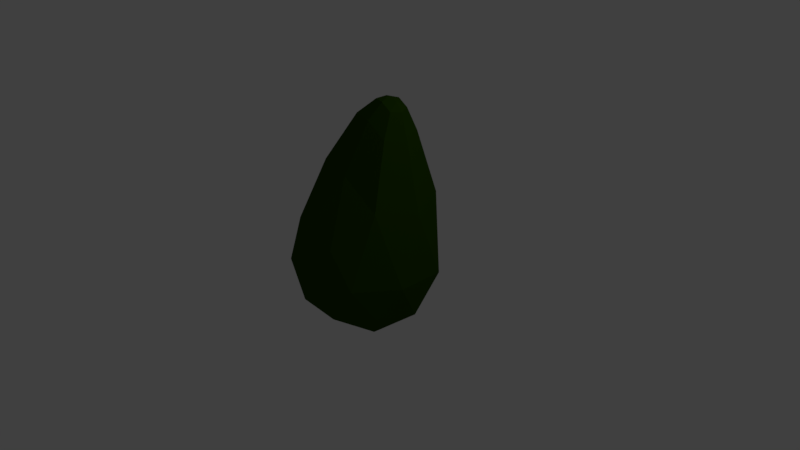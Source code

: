 # Source: AvocatNoyau.blend  (saved by Blender 2.79.0; exported with 4.5.12 LTS)
import bpy
from mathutils import Matrix  # noqa: F401  (used for matrix-valued properties, if any)

bpy.ops.wm.read_factory_settings(use_empty=True)
scene = bpy.context.scene
scene.name = 'Scene'

# ---- collections
col_collection_1 = bpy.data.collections.new('Collection 1'); scene.collection.children.link(col_collection_1)

# ---- materials (node trees are filled in below, after node groups)
mat_noyau = bpy.data.materials.new('Noyau')
mat_noyau.alpha_threshold = 0.0
mat_noyau.use_transparent_shadow = False
mat_noyau.diffuse_color = (0.06681, 0.0277, 0.0, 1.0)
mat_noyau.roughness = 0.5
mat_avocatout = bpy.data.materials.new('aVOCAToUT')
mat_avocatout.alpha_threshold = 0.0
mat_avocatout.use_transparent_shadow = False
mat_avocatout.diffuse_color = (0.02263, 0.06372, 0.0, 1.0)
mat_avocatout.roughness = 0.5
mat_avocatout.specular_intensity = 0.0
mat_asvocat = bpy.data.materials.new('ASvocat')
mat_asvocat.alpha_threshold = 0.0
mat_asvocat.use_transparent_shadow = False
mat_asvocat.diffuse_color = (0.3927, 0.5382, 0.0, 1.0)
mat_asvocat.roughness = 0.5
mat_asvocat.specular_intensity = 0.04167

# ---- material node trees

# ---- world
world_world = bpy.data.worlds.new('World'); scene.world = world_world
world_world.color = (0.05088, 0.05088, 0.05088)
world_world.use_sun_shadow = False
world_world.sun_shadow_jitter_overblur = 0.0
world_world.cycles.sampling_method = 'MANUAL'

# ---- cameras
cam_camera = bpy.data.cameras.new('Camera')
cam_camera.clip_end = 100.0
cam_camera.lens = 35.0
cam_camera.sensor_width = 32.0
cam_camera.sensor_height = 18.0
cam_camera.ortho_scale = 7.314
cam_camera.dof.focus_distance = 0.0
cam_camera.dof.aperture_fstop = 128.0

# ---- lights
light_lamp = bpy.data.lights.new('Lamp', 'POINT')
light_lamp.transmission_factor = 0.0
light_lamp.cutoff_distance = 30.0
light_lamp.energy = 100.0
light_lamp.shadow_buffer_clip_start = 1.001
light_lamp.shadow_soft_size = 0.1
light_lamp.shadow_maximum_resolution = 0.006
light_lamp.use_absolute_resolution = True

# ---- meshes
me_icosphere_001 = bpy.data.meshes.new('Icosphere.001')
me_icosphere_001.from_pydata([(0.0, 0.0, -1.0), (0.7236, -0.5257, -0.4472), (-0.2764, -0.8506, -0.4472), (-0.8944, 0.0, -0.4472), (-0.2764, 0.8506, -0.4472), (0.7236, 0.5257, -0.4472), (0.2764, -0.8506, 0.4472), (-0.7236, -0.5257, 0.4472), (-0.7236, 0.5257, 0.4472), (0.2764, 0.8506, 0.4472), (0.8944, 0.0, 0.4472), (0.0, 0.0, 1.0), (-0.1625, -0.5, -0.8507), (0.4253, -0.309, -0.8507), (0.2629, -0.809, -0.5257), (0.8506, 0.0, -0.5257), (0.4253, 0.309, -0.8507), (-0.5257, 0.0, -0.8507), (-0.6882, -0.5, -0.5257), (-0.1625, 0.5, -0.8507), (-0.6882, 0.5, -0.5257), (0.2629, 0.809, -0.5257), (0.9511, -0.309, 0.0), (0.9511, 0.309, 0.0), (0.0, -1.0, 0.0), (0.5878, -0.809, 0.0), (-0.9511, -0.309, 0.0), (-0.5878, -0.809, 0.0), (-0.5878, 0.809, 0.0), (-0.9511, 0.309, 0.0), (0.5878, 0.809, 0.0), (0.0, 1.0, 0.0), (0.6882, -0.5, 0.5257), (-0.2629, -0.809, 0.5257), (-0.8506, 0.0, 0.5257), (-0.2629, 0.809, 0.5257), (0.6882, 0.5, 0.5257), (0.1625, -0.5, 0.8507), (0.5257, 0.0, 0.8507), (-0.4253, -0.309, 0.8507), (-0.4253, 0.309, 0.8507), (0.1625, 0.5, 0.8507)], [], [(0, 13, 12), (1, 13, 15), (0, 12, 17), (0, 17, 19), (0, 19, 16), (1, 15, 22), (2, 14, 24), (3, 18, 26), (4, 20, 28), (5, 21, 30), (1, 22, 25), (2, 24, 27), (3, 26, 29), (4, 28, 31), (5, 30, 23), (6, 32, 37), (7, 33, 39), (8, 34, 40), (9, 35, 41), (10, 36, 38), (38, 41, 11), (38, 36, 41), (36, 9, 41), (41, 40, 11), (41, 35, 40), (35, 8, 40), (40, 39, 11), (40, 34, 39), (34, 7, 39), (39, 37, 11), (39, 33, 37), (33, 6, 37), (37, 38, 11), (37, 32, 38), (32, 10, 38), (23, 36, 10), (23, 30, 36), (30, 9, 36), (31, 35, 9), (31, 28, 35), (28, 8, 35), (29, 34, 8), (29, 26, 34), (26, 7, 34), (27, 33, 7), (27, 24, 33), (24, 6, 33), (25, 32, 6), (25, 22, 32), (22, 10, 32), (30, 31, 9), (30, 21, 31), (21, 4, 31), (28, 29, 8), (28, 20, 29), (20, 3, 29), (26, 27, 7), (26, 18, 27), (18, 2, 27), (24, 25, 6), (24, 14, 25), (14, 1, 25), (22, 23, 10), (22, 15, 23), (15, 5, 23), (16, 21, 5), (16, 19, 21), (19, 4, 21), (19, 20, 4), (19, 17, 20), (17, 3, 20), (17, 18, 3), (17, 12, 18), (12, 2, 18), (15, 16, 5), (15, 13, 16), (13, 0, 16), (12, 14, 2), (12, 13, 14), (13, 1, 14)])
me_icosphere_001.materials.append(mat_noyau)
me_icosphere_001.use_remesh_preserve_volume = False
me_icosphere_001.use_remesh_preserve_attributes = False
me_icosphere_001.use_mirror_vertex_groups = False
me_icosphere_001.update()
me_icosphere = bpy.data.meshes.new('Icosphere')
me_icosphere.from_pydata([(0.0, 0.0, -1.0), (0.7236, -0.5257, -0.4472), (-0.2764, -0.8506, -0.4472), (-0.8944, 0.0, -0.4472), (-0.2764, 0.3328, -0.4472), (0.7236, 0.2333, -0.4472), (0.2764, -0.8506, 0.4472), (-0.7236, -0.5257, 0.4472), (-0.7236, 0.2193, 0.4472), (0.2764, 0.3328, 0.4472), (0.8944, 0.0, 0.8772), (0.3764, 2.955e-10, 2.206), (-0.1625, -0.5, -0.8507), (0.4253, -0.309, -0.8507), (0.2629, -0.809, -0.5257), (0.8506, 0.0, -0.5257), (0.4253, 0.309, -0.8507), (-0.5257, 0.0, -0.8507), (-0.6882, -0.5, -0.5257), (-0.1625, 0.5, -0.8507), (-0.6882, 0.5, -0.5257), (0.2629, 0.2912, -0.5257), (0.9511, -0.309, 0.0), (0.9511, 0.309, 0.0), (0.0, -1.0, 0.0), (0.5878, -0.809, 0.0), (-0.9511, -0.309, 0.0), (-0.5878, -0.809, 0.0), (-0.5878, 0.2912, 0.0), (-0.9511, 0.309, 0.0), (0.5878, 0.2912, 0.0), (0.0, 0.2979, 0.0), (0.6882, -0.5, 0.9557), (-0.2629, -0.809, 0.5257), (-0.8506, 0.0, 0.5257), (-0.2629, 0.2912, 0.5257), (0.6882, 0.5, 0.9557), (0.1625, -0.5, 1.281), (0.6115, 2.955e-10, 2.061), (-0.4253, -0.309, 1.281), (-0.4253, 0.309, 1.281), (0.1625, 0.2803, 1.281), (0.7017, -4.12e-09, 1.739), (0.5937, -0.2618, 1.78), (0.5937, 0.2618, 1.78), (0.3184, -0.2618, 1.95), (0.01059, -0.1618, 1.95), (0.01059, 0.1618, 1.95), (0.3184, 0.2618, 1.95), (0.5573, -0.1314, 2.081), (0.5573, 0.1314, 2.081), (0.4191, -0.1314, 2.167), (0.5146, 2.955e-10, 2.167), (0.2646, -0.08121, 2.167), (0.2646, 0.08121, 2.167), (0.4191, 0.1314, 2.167)], [], [(0, 13, 12), (1, 13, 15), (0, 12, 17), (0, 17, 19), (0, 19, 16), (1, 15, 22), (2, 14, 24), (3, 18, 26), (4, 20, 28), (5, 21, 30), (1, 22, 25), (2, 24, 27), (3, 26, 29), (4, 28, 31), (5, 30, 23), (6, 32, 37), (7, 33, 39), (8, 34, 40), (9, 35, 41), (52, 55, 11), (38, 50, 52), (32, 10, 42, 43), (36, 9, 41), (41, 40, 47, 48), (41, 35, 40), (35, 8, 40), (39, 37, 45, 46), (40, 34, 39), (34, 7, 39), (36, 41, 48, 44), (39, 33, 37), (33, 6, 37), (37, 32, 43, 45), (40, 39, 46, 47), (10, 36, 44, 42), (23, 36, 10), (23, 30, 36), (30, 9, 36), (31, 35, 9), (31, 28, 35), (28, 8, 35), (29, 34, 8), (29, 26, 34), (26, 7, 34), (27, 33, 7), (27, 24, 33), (24, 6, 33), (25, 32, 6), (25, 22, 32), (22, 10, 32), (30, 31, 9), (30, 21, 31), (21, 4, 31), (28, 29, 8), (28, 20, 29), (20, 3, 29), (26, 27, 7), (26, 18, 27), (18, 2, 27), (24, 25, 6), (24, 14, 25), (14, 1, 25), (22, 23, 10), (22, 15, 23), (15, 5, 23), (16, 21, 5), (16, 19, 21), (19, 4, 21), (19, 20, 4), (19, 17, 20), (17, 3, 20), (17, 18, 3), (17, 12, 18), (12, 2, 18), (15, 16, 5), (15, 13, 16), (13, 0, 16), (12, 14, 2), (12, 13, 14), (13, 1, 14), (48, 47, 54, 55), (42, 44, 50, 38), (43, 42, 38, 49), (46, 45, 51, 53), (45, 43, 49, 51), (44, 48, 55, 50), (47, 46, 53, 54), (52, 50, 55), (55, 54, 11), (54, 53, 11), (53, 51, 11), (51, 52, 11), (51, 49, 52), (49, 38, 52)])
me_icosphere.polygons.foreach_set('material_index', [0, 0, 0, 0, 0, 0, 0, 0, 1, 1, 0, 0, 0, 1, 1, 0, 0, 0, 1, 0, 0, 0, 1, 1, 1, 1, 0, 0, 0, 1, 0, 0, 0, 0, 0, 0, 1, 1, 1, 1, 1, 0, 0, 0, 0, 0, 0, 0, 0, 0, 1, 1, 1, 1, 1, 0, 0, 0, 0, 0, 0, 0, 0, 0, 0, 1, 1, 1, 1, 0, 0, 0, 0, 0, 0, 0, 0, 0, 0, 0, 0, 0, 0, 0, 0, 0, 0, 0, 0, 0, 0, 0, 0, 0])
me_icosphere.materials.append(mat_avocatout)
me_icosphere.materials.append(mat_asvocat)
me_icosphere.use_remesh_preserve_volume = False
me_icosphere.use_remesh_preserve_attributes = False
me_icosphere.use_mirror_vertex_groups = False
me_icosphere.update()

# ---- objects
ob_icosphere_001 = bpy.data.objects.new('Icosphere.001', me_icosphere_001)
ob_icosphere = bpy.data.objects.new('Icosphere', me_icosphere)
ob_lamp = bpy.data.objects.new('Lamp', light_lamp)
ob_camera = bpy.data.objects.new('Camera', cam_camera)

# ---- transforms, parenting, visibility, modifiers, constraints
ob_icosphere_001.location = (0.0, 0.182, -0.08468)
ob_icosphere_001.scale = (0.4807, 0.4807, 0.4807)
ob_icosphere_001.lineart.crease_threshold = 0.0
ob_icosphere.location = (0.0, 0.0, 0.0)
ob_icosphere.lineart.crease_threshold = 0.0
ob_lamp.location = (4.076, 1.005, 5.904)
ob_lamp.rotation_euler = (0.6503, 0.05522, 1.866)
ob_lamp.lock_rotations_4d = False
ob_lamp.empty_display_type = 'ARROWS'
ob_lamp.color = (0.0, 0.0, 0.0, 0.0)
ob_lamp.lineart.crease_threshold = 0.0
ob_camera.location = (7.481, -6.508, 5.344)
ob_camera.rotation_euler = (1.109, 0.0, 0.8149)
ob_camera.lock_rotations_4d = False
ob_camera.empty_display_type = 'ARROWS'
ob_camera.color = (0.0, 0.0, 0.0, 0.0)
ob_camera.display_type = 'WIRE'
ob_camera.lineart.crease_threshold = 0.0

# ---- collection membership
col_collection_1.objects.link(ob_icosphere_001)
col_collection_1.objects.link(ob_icosphere)
col_collection_1.objects.link(ob_lamp)
col_collection_1.objects.link(ob_camera)

# ---- scene / render settings (as saved in the file)
scene.camera = ob_camera
scene.frame_start = 1; scene.frame_end = 250; scene.frame_set(1)
scene.render.engine = 'BLENDER_EEVEE_NEXT'
scene.render.resolution_percentage = 50
scene.render.dither_intensity = 0.0
scene.cycles.use_denoising = False
scene.cycles.samples = 128
scene.cycles.sampling_pattern = 'TABULATED_SOBOL'
scene.cycles.use_adaptive_sampling = False
scene.cycles.use_light_tree = False
scene.cycles.blur_glossy = 0.0
scene.cycles.sample_clamp_indirect = 0.0
scene.view_settings.view_transform = 'Standard'
bpy.context.view_layer.update()
